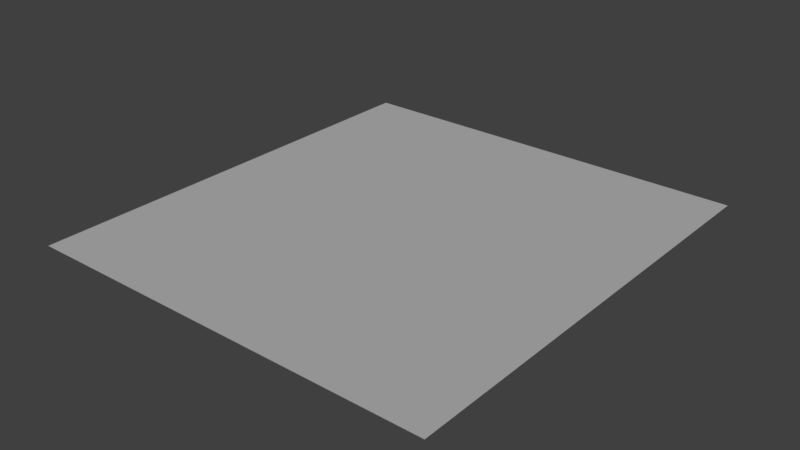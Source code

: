 # Source: testscene.blend  (saved by Blender 2.77.0; exported with 4.5.12 LTS)
import bpy
from mathutils import Matrix  # noqa: F401  (used for matrix-valued properties, if any)

bpy.ops.wm.read_factory_settings(use_empty=True)
scene = bpy.context.scene
scene.name = 'Scene'

# ---- collections
col_collection_1 = bpy.data.collections.new('Collection 1'); scene.collection.children.link(col_collection_1)

# ---- materials (node trees are filled in below, after node groups)
mat_floor = bpy.data.materials.new('floor')
mat_floor.alpha_threshold = 0.0
mat_floor.use_transparent_shadow = False
mat_floor.roughness = 0.5

# ---- material node trees

# ---- world
world_world = bpy.data.worlds.new('World'); scene.world = world_world
world_world.color = (0.05088, 0.05088, 0.05088)
world_world.use_sun_shadow = False
world_world.sun_shadow_jitter_overblur = 0.0
world_world.cycles.sampling_method = 'MANUAL'

# ---- lights
light_sun = bpy.data.lights.new('Sun', 'SUN')
light_sun.transmission_factor = 0.0
light_sun.angle = 0.1993
light_sun.energy = 1.0
light_sun.shadow_buffer_clip_start = 0.5
light_sun.shadow_soft_size = 0.1
light_sun.shadow_cascade_max_distance = 1000.0

# ---- meshes
me_plane_001 = bpy.data.meshes.new('Plane.001')
me_plane_001.from_pydata([(-18.0, -19.44, 0.0), (18.0, -19.44, 0.0), (-18.0, 19.44, 0.0), (18.0, 19.44, 0.0)], [], [(0, 1, 3, 2)])
_uv = me_plane_001.uv_layers.new(name='UVMap')
_uv.uv.foreach_set('vector', [0.0, 9.811e-08, 1.0, 0.0, 1.0, 1.0, 1.06e-07, 1.0])
me_plane_001.materials.append(mat_floor)
me_plane_001.use_remesh_preserve_volume = False
me_plane_001.use_remesh_preserve_attributes = False
me_plane_001.use_mirror_vertex_groups = False
me_plane_001.update()

# ---- objects
ob_sun = bpy.data.objects.new('Sun', light_sun)
ob_plane_001 = bpy.data.objects.new('Plane.001', me_plane_001)

# ---- transforms, parenting, visibility, modifiers, constraints
ob_sun.location = (0.03036, -7.976, -0.0007749)
ob_sun.lineart.crease_threshold = 0.0
ob_plane_001.location = (0.0, 0.0, 0.0)
ob_plane_001.lineart.crease_threshold = 0.0

# ---- collection membership
col_collection_1.objects.link(ob_sun)
col_collection_1.objects.link(ob_plane_001)

# ---- scene / render settings (as saved in the file)
scene.frame_start = 1; scene.frame_end = 250; scene.frame_set(1)
scene.render.engine = 'BLENDER_EEVEE_NEXT'
scene.render.resolution_percentage = 50
scene.render.dither_intensity = 0.0
scene.cycles.use_denoising = False
scene.cycles.samples = 128
scene.cycles.sampling_pattern = 'TABULATED_SOBOL'
scene.cycles.light_sampling_threshold = 0.0
scene.cycles.use_adaptive_sampling = False
scene.cycles.use_light_tree = False
scene.cycles.blur_glossy = 0.0
scene.cycles.sample_clamp_indirect = 0.0
scene.view_settings.view_transform = 'Standard'
bpy.context.view_layer.update()

# ---- added for rendering (the .blend has no active camera): camera
cam_auto = bpy.data.cameras.new('AutoCamera')
cam_auto.lens = 50.0
cam_auto.sensor_width = 36.0
cam_auto.clip_end = 1000.0
ob_auto_camera = bpy.data.objects.new('AutoCamera', cam_auto)
scene.collection.objects.link(ob_auto_camera)
ob_auto_camera.location = (49.0252, -58.8302, 39.2201)
ob_auto_camera.rotation_euler = (1.09748, -7.21219e-08, 0.694738)
scene.camera = ob_auto_camera
bpy.context.view_layer.update()

